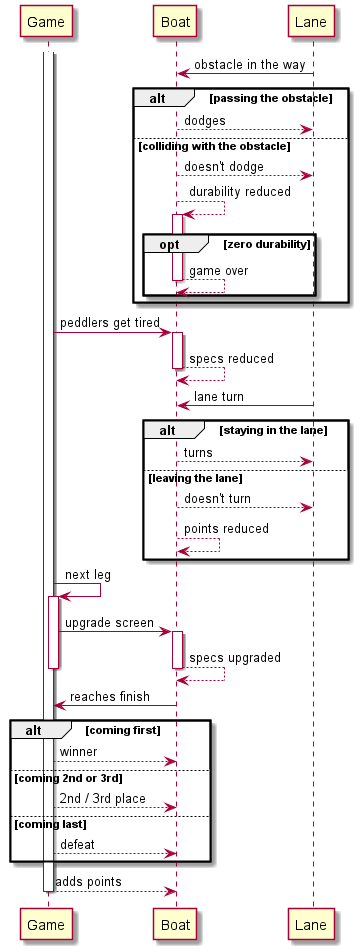

The diagram above was rendered by PlantUML. Its source (embedded in the PNG):
@startuml

participant Game
participant Boat
participant Lane

activate Game

Boat <- Lane : obstacle in the way
alt passing the obstacle
   Boat --> Lane : dodges
else colliding with the obstacle
   Boat --> Lane : doesn't dodge
   Boat --> Boat : durability reduced
   activate Boat
   opt zero durability
      Boat --> Boat : game over
      deactivate Boat
   end
end

Game -> Boat : peddlers get tired
activate Boat
Boat --> Boat : specs reduced
deactivate Boat

Boat <- Lane : lane turn
alt staying in the lane
   Boat --> Lane : turns
else leaving the lane
   Boat --> Lane : doesn't turn
   Boat --> Boat : points reduced
end

Game -> Game : next leg
activate Game
Game -> Boat : upgrade screen
activate Boat
Boat --> Boat : specs upgraded
deactivate Boat
deactivate Game

Boat -> Game : reaches finish
alt coming first
   Game --> Boat : winner
else coming 2nd or 3rd
   Game --> Boat : 2nd / 3rd place
else coming last
   Game --> Boat : defeat
end
Game --> Boat : adds points

deactivate Game

@enduml